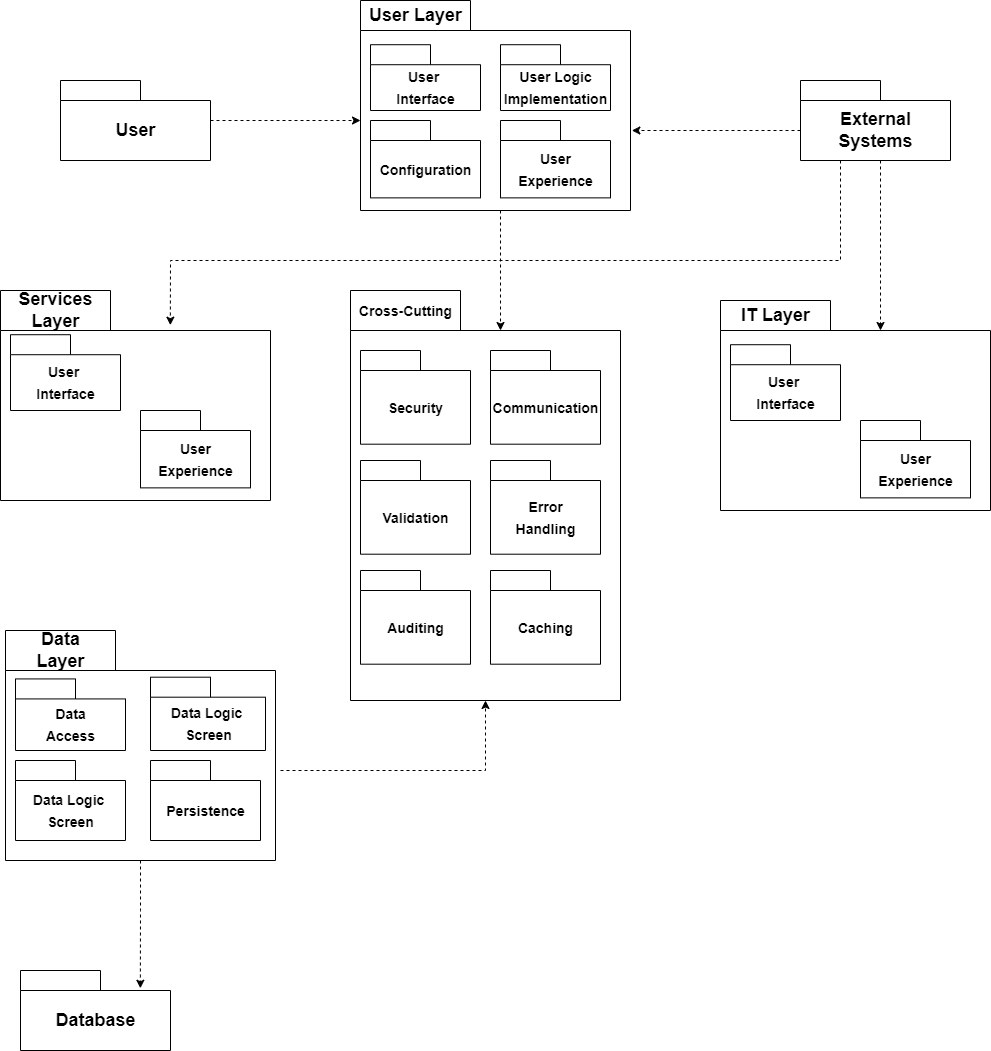

The diagram above was exported from draw.io. Its source (the exported page's mxGraphModel, read from the mxfile embedded in the PNG):
<mxGraphModel dx="1345" dy="775" grid="1" gridSize="10" guides="1" tooltips="1" connect="1" arrows="1" fold="1" page="1" pageScale="1" pageWidth="850" pageHeight="1100" math="0" shadow="0">
  <root>
    <mxCell id="0" />
    <mxCell id="1" parent="0" />
    <mxCell id="WSX4Jxc2Kyrqu2bVnSa_-9" value="User" style="shape=folder;fontStyle=1;tabWidth=80;tabHeight=20;tabPosition=left;html=1;boundedLbl=1;fontSize=18;" parent="1" vertex="1">
      <mxGeometry x="210" y="290" width="150" height="80" as="geometry" />
    </mxCell>
    <mxCell id="WSX4Jxc2Kyrqu2bVnSa_-13" value="User Layer" style="shape=folder;fontStyle=1;tabWidth=110;tabHeight=30;tabPosition=left;html=1;boundedLbl=1;labelInHeader=1;container=1;collapsible=0;fontSize=18;" parent="1" vertex="1">
      <mxGeometry x="510" y="210" width="270" height="210" as="geometry" />
    </mxCell>
    <mxCell id="WSX4Jxc2Kyrqu2bVnSa_-14" value="" style="html=1;strokeColor=none;resizeWidth=1;resizeHeight=1;fillColor=none;part=1;connectable=0;allowArrows=0;deletable=0;fontSize=18;" parent="WSX4Jxc2Kyrqu2bVnSa_-13" vertex="1">
      <mxGeometry width="270" height="147" relative="1" as="geometry">
        <mxPoint y="30" as="offset" />
      </mxGeometry>
    </mxCell>
    <mxCell id="WSX4Jxc2Kyrqu2bVnSa_-15" value="&lt;font style=&quot;font-size: 14px;&quot;&gt;User&amp;nbsp;&lt;br&gt;Interface&lt;/font&gt;" style="shape=folder;fontStyle=1;tabWidth=60;tabHeight=20;tabPosition=left;html=1;boundedLbl=1;fontSize=18;" parent="WSX4Jxc2Kyrqu2bVnSa_-13" vertex="1">
      <mxGeometry x="10" y="44.21" width="110" height="65.79" as="geometry" />
    </mxCell>
    <mxCell id="WSX4Jxc2Kyrqu2bVnSa_-16" value="&lt;font style=&quot;font-size: 14px;&quot;&gt;User Logic&lt;br&gt;Implementation&lt;/font&gt;" style="shape=folder;fontStyle=1;tabWidth=60;tabHeight=20;tabPosition=left;html=1;boundedLbl=1;fontSize=18;" parent="WSX4Jxc2Kyrqu2bVnSa_-13" vertex="1">
      <mxGeometry x="140" y="44.21" width="110" height="65.79" as="geometry" />
    </mxCell>
    <mxCell id="WSX4Jxc2Kyrqu2bVnSa_-17" value="&lt;font style=&quot;font-size: 14px;&quot;&gt;Configuration&lt;/font&gt;" style="shape=folder;fontStyle=1;tabWidth=60;tabHeight=20;tabPosition=left;html=1;boundedLbl=1;fontSize=18;" parent="WSX4Jxc2Kyrqu2bVnSa_-13" vertex="1">
      <mxGeometry x="10" y="120.00157894736844" width="110" height="77.36842105263159" as="geometry" />
    </mxCell>
    <mxCell id="WSX4Jxc2Kyrqu2bVnSa_-18" value="&lt;font style=&quot;font-size: 14px;&quot;&gt;User&lt;br&gt;Experience&lt;/font&gt;" style="shape=folder;fontStyle=1;tabWidth=60;tabHeight=20;tabPosition=left;html=1;boundedLbl=1;fontSize=18;" parent="WSX4Jxc2Kyrqu2bVnSa_-13" vertex="1">
      <mxGeometry x="140" y="120.00157894736844" width="110" height="77.36842105263159" as="geometry" />
    </mxCell>
    <mxCell id="WSX4Jxc2Kyrqu2bVnSa_-46" value="" style="html=1;labelBackgroundColor=#ffffff;startArrow=none;startFill=0;startSize=6;endArrow=classic;endFill=1;endSize=6;jettySize=auto;orthogonalLoop=1;strokeWidth=1;dashed=1;fontSize=14;rounded=0;" parent="WSX4Jxc2Kyrqu2bVnSa_-13" edge="1">
      <mxGeometry width="60" height="60" relative="1" as="geometry">
        <mxPoint x="140" y="210" as="sourcePoint" />
        <mxPoint x="140" y="330" as="targetPoint" />
      </mxGeometry>
    </mxCell>
    <mxCell id="WSX4Jxc2Kyrqu2bVnSa_-21" value="" style="html=1;labelBackgroundColor=#ffffff;startArrow=none;startFill=0;startSize=6;endArrow=classic;endFill=1;endSize=6;jettySize=auto;orthogonalLoop=1;strokeWidth=1;dashed=1;fontSize=14;rounded=0;entryX=0;entryY=0;entryDx=0;entryDy=120;entryPerimeter=0;" parent="1" target="WSX4Jxc2Kyrqu2bVnSa_-13" edge="1">
      <mxGeometry width="60" height="60" relative="1" as="geometry">
        <mxPoint x="360" y="330" as="sourcePoint" />
        <mxPoint x="460" y="240" as="targetPoint" />
      </mxGeometry>
    </mxCell>
    <mxCell id="WSX4Jxc2Kyrqu2bVnSa_-22" value="&lt;font style=&quot;font-size: 18px;&quot;&gt;Services&lt;br&gt;Layer&lt;/font&gt;" style="shape=folder;fontStyle=1;tabWidth=110;tabHeight=40;tabPosition=left;html=1;boundedLbl=1;labelInHeader=1;container=1;collapsible=0;fontSize=18;" parent="1" vertex="1">
      <mxGeometry x="150" y="500" width="270" height="210" as="geometry" />
    </mxCell>
    <mxCell id="WSX4Jxc2Kyrqu2bVnSa_-23" value="" style="html=1;strokeColor=none;resizeWidth=1;resizeHeight=1;fillColor=none;part=1;connectable=0;allowArrows=0;deletable=0;fontSize=18;" parent="WSX4Jxc2Kyrqu2bVnSa_-22" vertex="1">
      <mxGeometry width="270" height="147" relative="1" as="geometry">
        <mxPoint y="30" as="offset" />
      </mxGeometry>
    </mxCell>
    <mxCell id="WSX4Jxc2Kyrqu2bVnSa_-24" value="&lt;font style=&quot;font-size: 14px;&quot;&gt;User&amp;nbsp;&lt;br&gt;Interface&lt;/font&gt;" style="shape=folder;fontStyle=1;tabWidth=60;tabHeight=20;tabPosition=left;html=1;boundedLbl=1;fontSize=18;" parent="WSX4Jxc2Kyrqu2bVnSa_-22" vertex="1">
      <mxGeometry x="10" y="44.21" width="110" height="75.79" as="geometry" />
    </mxCell>
    <mxCell id="WSX4Jxc2Kyrqu2bVnSa_-27" value="&lt;font style=&quot;font-size: 14px;&quot;&gt;User&lt;br&gt;Experience&lt;/font&gt;" style="shape=folder;fontStyle=1;tabWidth=60;tabHeight=20;tabPosition=left;html=1;boundedLbl=1;fontSize=18;" parent="WSX4Jxc2Kyrqu2bVnSa_-22" vertex="1">
      <mxGeometry x="140" y="120.00157894736844" width="110" height="77.36842105263159" as="geometry" />
    </mxCell>
    <mxCell id="WSX4Jxc2Kyrqu2bVnSa_-28" value="IT Layer" style="shape=folder;fontStyle=1;tabWidth=110;tabHeight=30;tabPosition=left;html=1;boundedLbl=1;labelInHeader=1;container=1;collapsible=0;fontSize=18;" parent="1" vertex="1">
      <mxGeometry x="870" y="510" width="270" height="210" as="geometry" />
    </mxCell>
    <mxCell id="WSX4Jxc2Kyrqu2bVnSa_-29" value="" style="html=1;strokeColor=none;resizeWidth=1;resizeHeight=1;fillColor=none;part=1;connectable=0;allowArrows=0;deletable=0;fontSize=18;" parent="WSX4Jxc2Kyrqu2bVnSa_-28" vertex="1">
      <mxGeometry width="270" height="147" relative="1" as="geometry">
        <mxPoint y="30" as="offset" />
      </mxGeometry>
    </mxCell>
    <mxCell id="WSX4Jxc2Kyrqu2bVnSa_-30" value="&lt;font style=&quot;font-size: 14px;&quot;&gt;User&amp;nbsp;&lt;br&gt;Interface&lt;/font&gt;" style="shape=folder;fontStyle=1;tabWidth=60;tabHeight=20;tabPosition=left;html=1;boundedLbl=1;fontSize=18;" parent="WSX4Jxc2Kyrqu2bVnSa_-28" vertex="1">
      <mxGeometry x="10" y="44.21" width="110" height="75.79" as="geometry" />
    </mxCell>
    <mxCell id="WSX4Jxc2Kyrqu2bVnSa_-31" value="&lt;font style=&quot;font-size: 14px;&quot;&gt;User&lt;br&gt;Experience&lt;/font&gt;" style="shape=folder;fontStyle=1;tabWidth=60;tabHeight=20;tabPosition=left;html=1;boundedLbl=1;fontSize=18;" parent="WSX4Jxc2Kyrqu2bVnSa_-28" vertex="1">
      <mxGeometry x="140" y="120.00157894736844" width="110" height="77.36842105263159" as="geometry" />
    </mxCell>
    <mxCell id="WSX4Jxc2Kyrqu2bVnSa_-32" value="&lt;span style=&quot;font-size: 14px;&quot;&gt;Cross-Cutting&lt;/span&gt;" style="shape=folder;fontStyle=1;tabWidth=110;tabHeight=40;tabPosition=left;html=1;boundedLbl=1;labelInHeader=1;container=1;collapsible=0;fontSize=18;" parent="1" vertex="1">
      <mxGeometry x="500" y="500" width="270" height="410" as="geometry" />
    </mxCell>
    <mxCell id="WSX4Jxc2Kyrqu2bVnSa_-33" value="" style="html=1;strokeColor=none;resizeWidth=1;resizeHeight=1;fillColor=none;part=1;connectable=0;allowArrows=0;deletable=0;fontSize=18;" parent="WSX4Jxc2Kyrqu2bVnSa_-32" vertex="1">
      <mxGeometry width="270" height="287" relative="1" as="geometry">
        <mxPoint y="30" as="offset" />
      </mxGeometry>
    </mxCell>
    <mxCell id="WSX4Jxc2Kyrqu2bVnSa_-34" value="&lt;span style=&quot;font-size: 14px;&quot;&gt;Security&lt;/span&gt;" style="shape=folder;fontStyle=1;tabWidth=60;tabHeight=20;tabPosition=left;html=1;boundedLbl=1;fontSize=18;" parent="WSX4Jxc2Kyrqu2bVnSa_-32" vertex="1">
      <mxGeometry x="10" y="60" width="110" height="93.69" as="geometry" />
    </mxCell>
    <mxCell id="WSX4Jxc2Kyrqu2bVnSa_-36" value="&lt;span style=&quot;font-size: 14px;&quot;&gt;Communication&lt;/span&gt;" style="shape=folder;fontStyle=1;tabWidth=60;tabHeight=20;tabPosition=left;html=1;boundedLbl=1;fontSize=18;" parent="WSX4Jxc2Kyrqu2bVnSa_-32" vertex="1">
      <mxGeometry x="140" y="60" width="110" height="93.69" as="geometry" />
    </mxCell>
    <mxCell id="WSX4Jxc2Kyrqu2bVnSa_-37" value="&lt;span style=&quot;font-size: 14px;&quot;&gt;Validation&lt;/span&gt;" style="shape=folder;fontStyle=1;tabWidth=60;tabHeight=20;tabPosition=left;html=1;boundedLbl=1;fontSize=18;" parent="WSX4Jxc2Kyrqu2bVnSa_-32" vertex="1">
      <mxGeometry x="10" y="170" width="110" height="93.69" as="geometry" />
    </mxCell>
    <mxCell id="WSX4Jxc2Kyrqu2bVnSa_-38" value="&lt;span style=&quot;font-size: 14px;&quot;&gt;Error&lt;br&gt;Handling&lt;br&gt;&lt;/span&gt;" style="shape=folder;fontStyle=1;tabWidth=60;tabHeight=20;tabPosition=left;html=1;boundedLbl=1;fontSize=18;" parent="WSX4Jxc2Kyrqu2bVnSa_-32" vertex="1">
      <mxGeometry x="140" y="170" width="110" height="93.69" as="geometry" />
    </mxCell>
    <mxCell id="WSX4Jxc2Kyrqu2bVnSa_-39" value="&lt;span style=&quot;font-size: 14px;&quot;&gt;Auditing&lt;/span&gt;" style="shape=folder;fontStyle=1;tabWidth=60;tabHeight=20;tabPosition=left;html=1;boundedLbl=1;fontSize=18;" parent="WSX4Jxc2Kyrqu2bVnSa_-32" vertex="1">
      <mxGeometry x="10" y="280" width="110" height="93.69" as="geometry" />
    </mxCell>
    <mxCell id="WSX4Jxc2Kyrqu2bVnSa_-47" value="&lt;span style=&quot;font-size: 14px;&quot;&gt;Caching&lt;/span&gt;" style="shape=folder;fontStyle=1;tabWidth=60;tabHeight=20;tabPosition=left;html=1;boundedLbl=1;fontSize=18;" parent="WSX4Jxc2Kyrqu2bVnSa_-32" vertex="1">
      <mxGeometry x="140" y="280" width="110" height="93.69" as="geometry" />
    </mxCell>
    <mxCell id="WSX4Jxc2Kyrqu2bVnSa_-40" value="External&lt;br&gt;Systems" style="shape=folder;fontStyle=1;tabWidth=80;tabHeight=20;tabPosition=left;html=1;boundedLbl=1;fontSize=18;" parent="1" vertex="1">
      <mxGeometry x="950" y="290" width="150" height="80" as="geometry" />
    </mxCell>
    <mxCell id="WSX4Jxc2Kyrqu2bVnSa_-42" value="" style="html=1;labelBackgroundColor=#ffffff;startArrow=none;startFill=0;startSize=6;endArrow=classic;endFill=1;endSize=6;jettySize=auto;orthogonalLoop=1;strokeWidth=1;dashed=1;fontSize=14;rounded=0;" parent="1" edge="1">
      <mxGeometry width="60" height="60" relative="1" as="geometry">
        <mxPoint x="1030" y="370" as="sourcePoint" />
        <mxPoint x="1030" y="540" as="targetPoint" />
      </mxGeometry>
    </mxCell>
    <mxCell id="WSX4Jxc2Kyrqu2bVnSa_-43" value="" style="html=1;labelBackgroundColor=#ffffff;startArrow=none;startFill=0;startSize=6;endArrow=classic;endFill=1;endSize=6;jettySize=auto;orthogonalLoop=1;strokeWidth=1;dashed=1;fontSize=14;rounded=0;entryX=0.629;entryY=0.165;entryDx=0;entryDy=0;entryPerimeter=0;" parent="1" target="WSX4Jxc2Kyrqu2bVnSa_-22" edge="1">
      <mxGeometry width="60" height="60" relative="1" as="geometry">
        <mxPoint x="990" y="370" as="sourcePoint" />
        <mxPoint x="320" y="490" as="targetPoint" />
        <Array as="points">
          <mxPoint x="990" y="470" />
          <mxPoint x="880" y="470" />
          <mxPoint x="320" y="470" />
        </Array>
      </mxGeometry>
    </mxCell>
    <mxCell id="WSX4Jxc2Kyrqu2bVnSa_-45" value="" style="html=1;labelBackgroundColor=#ffffff;startArrow=none;startFill=0;startSize=6;endArrow=classic;endFill=1;endSize=6;jettySize=auto;orthogonalLoop=1;strokeWidth=1;dashed=1;fontSize=14;rounded=0;entryX=1.005;entryY=0.619;entryDx=0;entryDy=0;entryPerimeter=0;" parent="1" target="WSX4Jxc2Kyrqu2bVnSa_-13" edge="1">
      <mxGeometry width="60" height="60" relative="1" as="geometry">
        <mxPoint x="950" y="340" as="sourcePoint" />
        <mxPoint x="1010" y="280" as="targetPoint" />
      </mxGeometry>
    </mxCell>
    <mxCell id="WSX4Jxc2Kyrqu2bVnSa_-48" value="Data&lt;br&gt;Layer" style="shape=folder;fontStyle=1;tabWidth=110;tabHeight=40;tabPosition=left;html=1;boundedLbl=1;labelInHeader=1;container=1;collapsible=0;fontSize=18;" parent="1" vertex="1">
      <mxGeometry x="155" y="840" width="270" height="230" as="geometry" />
    </mxCell>
    <mxCell id="WSX4Jxc2Kyrqu2bVnSa_-49" value="" style="html=1;strokeColor=none;resizeWidth=1;resizeHeight=1;fillColor=none;part=1;connectable=0;allowArrows=0;deletable=0;fontSize=18;" parent="WSX4Jxc2Kyrqu2bVnSa_-48" vertex="1">
      <mxGeometry width="270" height="161.00000000000003" relative="1" as="geometry">
        <mxPoint y="30" as="offset" />
      </mxGeometry>
    </mxCell>
    <mxCell id="WSX4Jxc2Kyrqu2bVnSa_-50" value="&lt;span style=&quot;font-size: 14px;&quot;&gt;Data&lt;br&gt;Access&lt;br&gt;&lt;/span&gt;" style="shape=folder;fontStyle=1;tabWidth=60;tabHeight=20;tabPosition=left;html=1;boundedLbl=1;fontSize=18;" parent="WSX4Jxc2Kyrqu2bVnSa_-48" vertex="1">
      <mxGeometry x="10" y="48.42" width="110" height="71.58" as="geometry" />
    </mxCell>
    <mxCell id="WSX4Jxc2Kyrqu2bVnSa_-51" value="&lt;span style=&quot;font-size: 14px;&quot;&gt;Data Logic&amp;nbsp;&lt;br&gt;Screen&lt;br&gt;&lt;/span&gt;" style="shape=folder;fontStyle=1;tabWidth=60;tabHeight=20;tabPosition=left;html=1;boundedLbl=1;fontSize=18;" parent="WSX4Jxc2Kyrqu2bVnSa_-48" vertex="1">
      <mxGeometry x="10" y="130" width="110" height="80" as="geometry" />
    </mxCell>
    <mxCell id="WSX4Jxc2Kyrqu2bVnSa_-52" value="&lt;span style=&quot;font-size: 14px;&quot;&gt;Data Logic&amp;nbsp;&lt;br&gt;Screen&lt;br&gt;&lt;/span&gt;" style="shape=folder;fontStyle=1;tabWidth=60;tabHeight=20;tabPosition=left;html=1;boundedLbl=1;fontSize=18;" parent="WSX4Jxc2Kyrqu2bVnSa_-48" vertex="1">
      <mxGeometry x="145" y="46.69" width="115" height="73.31" as="geometry" />
    </mxCell>
    <mxCell id="WSX4Jxc2Kyrqu2bVnSa_-53" value="&lt;span style=&quot;font-size: 14px;&quot;&gt;Persistence&lt;br&gt;&lt;/span&gt;" style="shape=folder;fontStyle=1;tabWidth=60;tabHeight=20;tabPosition=left;html=1;boundedLbl=1;fontSize=18;" parent="WSX4Jxc2Kyrqu2bVnSa_-48" vertex="1">
      <mxGeometry x="145" y="130" width="110" height="80" as="geometry" />
    </mxCell>
    <mxCell id="WSX4Jxc2Kyrqu2bVnSa_-55" value="" style="html=1;labelBackgroundColor=#ffffff;startArrow=none;startFill=0;startSize=6;endArrow=classic;endFill=1;endSize=6;jettySize=auto;orthogonalLoop=1;strokeWidth=1;dashed=1;fontSize=14;rounded=0;entryX=0.799;entryY=0.222;entryDx=0;entryDy=0;entryPerimeter=0;" parent="WSX4Jxc2Kyrqu2bVnSa_-48" target="WSX4Jxc2Kyrqu2bVnSa_-54" edge="1">
      <mxGeometry width="60" height="60" relative="1" as="geometry">
        <mxPoint x="135" y="230" as="sourcePoint" />
        <mxPoint x="275" y="280" as="targetPoint" />
        <Array as="points">
          <mxPoint x="135" y="280" />
        </Array>
      </mxGeometry>
    </mxCell>
    <mxCell id="WSX4Jxc2Kyrqu2bVnSa_-54" value="Database" style="shape=folder;fontStyle=1;tabWidth=80;tabHeight=20;tabPosition=left;html=1;boundedLbl=1;fontSize=18;" parent="1" vertex="1">
      <mxGeometry x="170" y="1180" width="150" height="80" as="geometry" />
    </mxCell>
    <mxCell id="WSX4Jxc2Kyrqu2bVnSa_-56" value="" style="html=1;labelBackgroundColor=#ffffff;startArrow=none;startFill=0;startSize=6;endArrow=classic;endFill=1;endSize=6;jettySize=auto;orthogonalLoop=1;strokeWidth=1;dashed=1;fontSize=14;rounded=0;entryX=0.5;entryY=1;entryDx=0;entryDy=0;entryPerimeter=0;" parent="1" target="WSX4Jxc2Kyrqu2bVnSa_-32" edge="1">
      <mxGeometry width="60" height="60" relative="1" as="geometry">
        <mxPoint x="430" y="980" as="sourcePoint" />
        <mxPoint x="640" y="980" as="targetPoint" />
        <Array as="points">
          <mxPoint x="635" y="980" />
        </Array>
      </mxGeometry>
    </mxCell>
  </root>
</mxGraphModel>